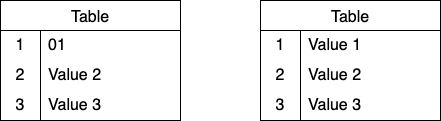

The diagram above was exported from draw.io. Its source (the exported page's mxGraphModel, read from the mxfile embedded in the PNG):
<mxGraphModel dx="560" dy="421" grid="1" gridSize="10" guides="1" tooltips="1" connect="1" arrows="1" fold="1" page="1" pageScale="1" pageWidth="827" pageHeight="1169" math="0" shadow="0">
  <root>
    <mxCell id="0" />
    <mxCell id="1" parent="0" />
    <mxCell id="2" value="Table" style="shape=table;startSize=30;container=1;collapsible=0;childLayout=tableLayout;fixedRows=1;rowLines=0;fontStyle=0;strokeColor=default;fontSize=16;" vertex="1" parent="1">
      <mxGeometry x="60" y="120" width="180" height="120" as="geometry" />
    </mxCell>
    <mxCell id="3" value="" style="shape=tableRow;horizontal=0;startSize=0;swimlaneHead=0;swimlaneBody=0;top=0;left=0;bottom=0;right=0;collapsible=0;dropTarget=0;fillColor=none;points=[[0,0.5],[1,0.5]];portConstraint=eastwest;strokeColor=inherit;fontSize=16;" vertex="1" parent="2">
      <mxGeometry y="30" width="180" height="30" as="geometry" />
    </mxCell>
    <mxCell id="4" value="1" style="shape=partialRectangle;html=1;whiteSpace=wrap;connectable=0;fillColor=none;top=0;left=0;bottom=0;right=0;overflow=hidden;pointerEvents=1;strokeColor=inherit;fontSize=16;" vertex="1" parent="3">
      <mxGeometry width="40" height="30" as="geometry">
        <mxRectangle width="40" height="30" as="alternateBounds" />
      </mxGeometry>
    </mxCell>
    <mxCell id="5" value="01" style="shape=partialRectangle;html=1;whiteSpace=wrap;connectable=0;fillColor=none;top=0;left=0;bottom=0;right=0;align=left;spacingLeft=6;overflow=hidden;strokeColor=inherit;fontSize=16;" vertex="1" parent="3">
      <mxGeometry x="40" width="140" height="30" as="geometry">
        <mxRectangle width="140" height="30" as="alternateBounds" />
      </mxGeometry>
    </mxCell>
    <mxCell id="6" value="" style="shape=tableRow;horizontal=0;startSize=0;swimlaneHead=0;swimlaneBody=0;top=0;left=0;bottom=0;right=0;collapsible=0;dropTarget=0;fillColor=none;points=[[0,0.5],[1,0.5]];portConstraint=eastwest;strokeColor=inherit;fontSize=16;" vertex="1" parent="2">
      <mxGeometry y="60" width="180" height="30" as="geometry" />
    </mxCell>
    <mxCell id="7" value="2" style="shape=partialRectangle;html=1;whiteSpace=wrap;connectable=0;fillColor=none;top=0;left=0;bottom=0;right=0;overflow=hidden;strokeColor=inherit;fontSize=16;" vertex="1" parent="6">
      <mxGeometry width="40" height="30" as="geometry">
        <mxRectangle width="40" height="30" as="alternateBounds" />
      </mxGeometry>
    </mxCell>
    <mxCell id="8" value="Value 2" style="shape=partialRectangle;html=1;whiteSpace=wrap;connectable=0;fillColor=none;top=0;left=0;bottom=0;right=0;align=left;spacingLeft=6;overflow=hidden;strokeColor=inherit;fontSize=16;" vertex="1" parent="6">
      <mxGeometry x="40" width="140" height="30" as="geometry">
        <mxRectangle width="140" height="30" as="alternateBounds" />
      </mxGeometry>
    </mxCell>
    <mxCell id="9" value="" style="shape=tableRow;horizontal=0;startSize=0;swimlaneHead=0;swimlaneBody=0;top=0;left=0;bottom=0;right=0;collapsible=0;dropTarget=0;fillColor=none;points=[[0,0.5],[1,0.5]];portConstraint=eastwest;strokeColor=inherit;fontSize=16;" vertex="1" parent="2">
      <mxGeometry y="90" width="180" height="30" as="geometry" />
    </mxCell>
    <mxCell id="10" value="3" style="shape=partialRectangle;html=1;whiteSpace=wrap;connectable=0;fillColor=none;top=0;left=0;bottom=0;right=0;overflow=hidden;strokeColor=inherit;fontSize=16;" vertex="1" parent="9">
      <mxGeometry width="40" height="30" as="geometry">
        <mxRectangle width="40" height="30" as="alternateBounds" />
      </mxGeometry>
    </mxCell>
    <mxCell id="11" value="Value 3" style="shape=partialRectangle;html=1;whiteSpace=wrap;connectable=0;fillColor=none;top=0;left=0;bottom=0;right=0;align=left;spacingLeft=6;overflow=hidden;strokeColor=inherit;fontSize=16;" vertex="1" parent="9">
      <mxGeometry x="40" width="140" height="30" as="geometry">
        <mxRectangle width="140" height="30" as="alternateBounds" />
      </mxGeometry>
    </mxCell>
    <mxCell id="12" value="Table" style="shape=table;startSize=30;container=1;collapsible=0;childLayout=tableLayout;fixedRows=1;rowLines=0;fontStyle=0;strokeColor=default;fontSize=16;" vertex="1" parent="1">
      <mxGeometry x="320" y="120" width="180" height="120" as="geometry" />
    </mxCell>
    <mxCell id="13" value="" style="shape=tableRow;horizontal=0;startSize=0;swimlaneHead=0;swimlaneBody=0;top=0;left=0;bottom=0;right=0;collapsible=0;dropTarget=0;fillColor=none;points=[[0,0.5],[1,0.5]];portConstraint=eastwest;strokeColor=inherit;fontSize=16;" vertex="1" parent="12">
      <mxGeometry y="30" width="180" height="30" as="geometry" />
    </mxCell>
    <mxCell id="14" value="1" style="shape=partialRectangle;html=1;whiteSpace=wrap;connectable=0;fillColor=none;top=0;left=0;bottom=0;right=0;overflow=hidden;pointerEvents=1;strokeColor=inherit;fontSize=16;" vertex="1" parent="13">
      <mxGeometry width="40" height="30" as="geometry">
        <mxRectangle width="40" height="30" as="alternateBounds" />
      </mxGeometry>
    </mxCell>
    <mxCell id="15" value="Value 1" style="shape=partialRectangle;html=1;whiteSpace=wrap;connectable=0;fillColor=none;top=0;left=0;bottom=0;right=0;align=left;spacingLeft=6;overflow=hidden;strokeColor=inherit;fontSize=16;" vertex="1" parent="13">
      <mxGeometry x="40" width="140" height="30" as="geometry">
        <mxRectangle width="140" height="30" as="alternateBounds" />
      </mxGeometry>
    </mxCell>
    <mxCell id="16" value="" style="shape=tableRow;horizontal=0;startSize=0;swimlaneHead=0;swimlaneBody=0;top=0;left=0;bottom=0;right=0;collapsible=0;dropTarget=0;fillColor=none;points=[[0,0.5],[1,0.5]];portConstraint=eastwest;strokeColor=inherit;fontSize=16;" vertex="1" parent="12">
      <mxGeometry y="60" width="180" height="30" as="geometry" />
    </mxCell>
    <mxCell id="17" value="2" style="shape=partialRectangle;html=1;whiteSpace=wrap;connectable=0;fillColor=none;top=0;left=0;bottom=0;right=0;overflow=hidden;strokeColor=inherit;fontSize=16;" vertex="1" parent="16">
      <mxGeometry width="40" height="30" as="geometry">
        <mxRectangle width="40" height="30" as="alternateBounds" />
      </mxGeometry>
    </mxCell>
    <mxCell id="18" value="Value 2" style="shape=partialRectangle;html=1;whiteSpace=wrap;connectable=0;fillColor=none;top=0;left=0;bottom=0;right=0;align=left;spacingLeft=6;overflow=hidden;strokeColor=inherit;fontSize=16;" vertex="1" parent="16">
      <mxGeometry x="40" width="140" height="30" as="geometry">
        <mxRectangle width="140" height="30" as="alternateBounds" />
      </mxGeometry>
    </mxCell>
    <mxCell id="19" value="" style="shape=tableRow;horizontal=0;startSize=0;swimlaneHead=0;swimlaneBody=0;top=0;left=0;bottom=0;right=0;collapsible=0;dropTarget=0;fillColor=none;points=[[0,0.5],[1,0.5]];portConstraint=eastwest;strokeColor=inherit;fontSize=16;" vertex="1" parent="12">
      <mxGeometry y="90" width="180" height="30" as="geometry" />
    </mxCell>
    <mxCell id="20" value="3" style="shape=partialRectangle;html=1;whiteSpace=wrap;connectable=0;fillColor=none;top=0;left=0;bottom=0;right=0;overflow=hidden;strokeColor=inherit;fontSize=16;" vertex="1" parent="19">
      <mxGeometry width="40" height="30" as="geometry">
        <mxRectangle width="40" height="30" as="alternateBounds" />
      </mxGeometry>
    </mxCell>
    <mxCell id="21" value="Value 3" style="shape=partialRectangle;html=1;whiteSpace=wrap;connectable=0;fillColor=none;top=0;left=0;bottom=0;right=0;align=left;spacingLeft=6;overflow=hidden;strokeColor=inherit;fontSize=16;" vertex="1" parent="19">
      <mxGeometry x="40" width="140" height="30" as="geometry">
        <mxRectangle width="140" height="30" as="alternateBounds" />
      </mxGeometry>
    </mxCell>
  </root>
</mxGraphModel>